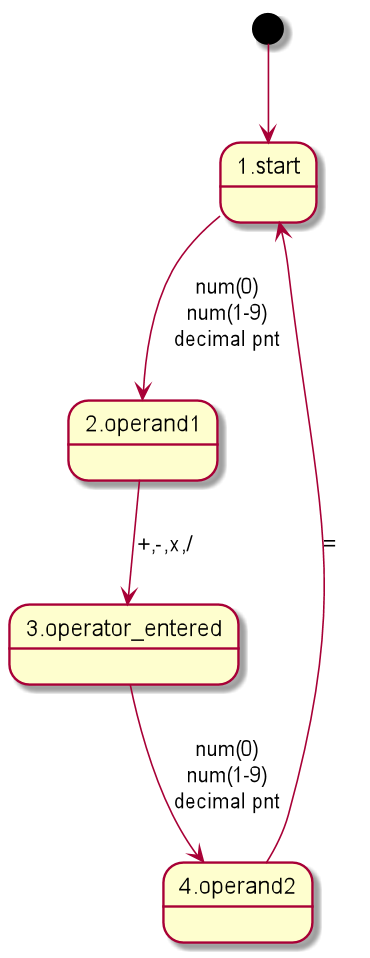

The diagram above was rendered by PlantUML. Its source (embedded in the PNG):
@startuml

[*] --> 1.start

1.start --> 2.operand1 : num(0)\nnum(1-9)\ndecimal pnt

2.operand1 --> 3.operator_entered : +,-,x,/

3.operator_entered --> 4.operand2 : num(0)\nnum(1-9)\ndecimal pnt

4.operand2 --> 1.start : =

@enduml